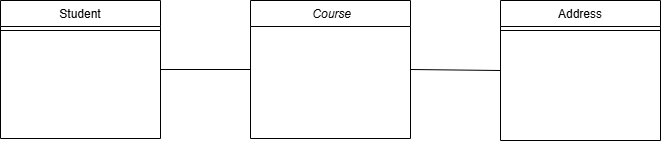

The diagram above was exported from draw.io. Its source (the exported page's mxGraphModel, read from the mxfile embedded in the PNG):
<mxGraphModel dx="1026" dy="507" grid="1" gridSize="10" guides="1" tooltips="1" connect="1" arrows="1" fold="1" page="1" pageScale="1" pageWidth="827" pageHeight="1169" math="0" shadow="0">
  <root>
    <mxCell id="WIyWlLk6GJQsqaUBKTNV-0" />
    <mxCell id="WIyWlLk6GJQsqaUBKTNV-1" parent="WIyWlLk6GJQsqaUBKTNV-0" />
    <mxCell id="zkfFHV4jXpPFQw0GAbJ--0" parent="WIyWlLk6GJQsqaUBKTNV-1" style="swimlane;fontStyle=2;align=center;verticalAlign=top;childLayout=stackLayout;horizontal=1;startSize=26;horizontalStack=0;resizeParent=1;resizeLast=0;collapsible=1;marginBottom=0;rounded=0;shadow=0;strokeWidth=1;" value=" Course" vertex="1">
      <mxGeometry height="138" width="160" x="270" y="140" as="geometry">
        <mxRectangle height="26" width="160" x="230" y="140" as="alternateBounds" />
      </mxGeometry>
    </mxCell>
    <mxCell id="zkfFHV4jXpPFQw0GAbJ--6" parent="WIyWlLk6GJQsqaUBKTNV-1" style="swimlane;fontStyle=0;align=center;verticalAlign=top;childLayout=stackLayout;horizontal=1;startSize=26;horizontalStack=0;resizeParent=1;resizeLast=0;collapsible=1;marginBottom=0;rounded=0;shadow=0;strokeWidth=1;" value="Student" vertex="1">
      <mxGeometry height="138" width="160" x="20" y="140" as="geometry">
        <mxRectangle height="26" width="160" x="130" y="380" as="alternateBounds" />
      </mxGeometry>
    </mxCell>
    <mxCell id="zkfFHV4jXpPFQw0GAbJ--9" parent="zkfFHV4jXpPFQw0GAbJ--6" style="line;html=1;strokeWidth=1;align=left;verticalAlign=middle;spacingTop=-1;spacingLeft=3;spacingRight=3;rotatable=0;labelPosition=right;points=[];portConstraint=eastwest;" value="" vertex="1">
      <mxGeometry height="8" width="160" y="26" as="geometry" />
    </mxCell>
    <mxCell id="zkfFHV4jXpPFQw0GAbJ--17" parent="WIyWlLk6GJQsqaUBKTNV-1" style="swimlane;fontStyle=0;align=center;verticalAlign=top;childLayout=stackLayout;horizontal=1;startSize=26;horizontalStack=0;resizeParent=1;resizeLast=0;collapsible=1;marginBottom=0;rounded=0;shadow=0;strokeWidth=1;" value="Address" vertex="1">
      <mxGeometry height="140" width="160" x="520" y="140" as="geometry">
        <mxRectangle height="26" width="160" x="550" y="140" as="alternateBounds" />
      </mxGeometry>
    </mxCell>
    <mxCell id="zkfFHV4jXpPFQw0GAbJ--23" parent="zkfFHV4jXpPFQw0GAbJ--17" style="line;html=1;strokeWidth=1;align=left;verticalAlign=middle;spacingTop=-1;spacingLeft=3;spacingRight=3;rotatable=0;labelPosition=right;points=[];portConstraint=eastwest;" value="" vertex="1">
      <mxGeometry height="8" width="160" y="26" as="geometry" />
    </mxCell>
    <mxCell id="9prwxo0mUr_4icEooYmi-0" edge="1" parent="WIyWlLk6GJQsqaUBKTNV-1" source="zkfFHV4jXpPFQw0GAbJ--0" style="endArrow=none;html=1;rounded=0;entryX=1;entryY=0.5;entryDx=0;entryDy=0;exitX=0;exitY=0.5;exitDx=0;exitDy=0;" target="zkfFHV4jXpPFQw0GAbJ--6" value="">
      <mxGeometry height="50" relative="1" width="50" as="geometry">
        <mxPoint x="340" y="350" as="sourcePoint" />
        <mxPoint x="390" y="300" as="targetPoint" />
      </mxGeometry>
    </mxCell>
    <mxCell id="9prwxo0mUr_4icEooYmi-1" edge="1" parent="WIyWlLk6GJQsqaUBKTNV-1" source="zkfFHV4jXpPFQw0GAbJ--0" style="endArrow=none;html=1;rounded=0;entryX=0;entryY=0.5;entryDx=0;entryDy=0;exitX=1;exitY=0.5;exitDx=0;exitDy=0;" target="zkfFHV4jXpPFQw0GAbJ--17" value="">
      <mxGeometry height="50" relative="1" width="50" as="geometry">
        <mxPoint x="340" y="350" as="sourcePoint" />
        <mxPoint x="390" y="300" as="targetPoint" />
      </mxGeometry>
    </mxCell>
  </root>
</mxGraphModel>